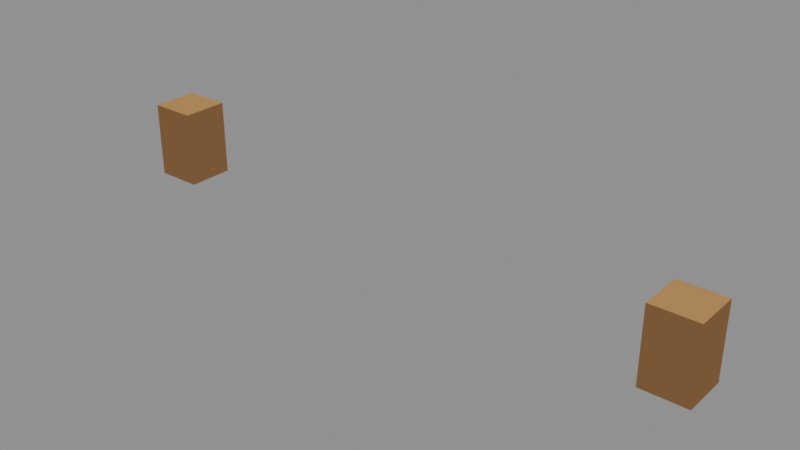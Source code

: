 # Source: chip-5.blend  (saved by Blender 5.2.44; exported with 4.5.12 LTS)
import bpy
from mathutils import Matrix  # noqa: F401  (used for matrix-valued properties, if any)

bpy.ops.wm.read_factory_settings(use_empty=True)
scene = bpy.context.scene
scene.name = 'Scene'

# ---- materials (node trees are filled in below, after node groups)
mat_pal_res_ore_1 = bpy.data.materials.new('pal-res_ore_1')
mat_pal_res_ore_0 = bpy.data.materials.new('pal-res_ore_0')

# ---- material node trees
mat_pal_res_ore_1.use_nodes = True; mat_pal_res_ore_1.node_tree.nodes.clear()
_N = mat_pal_res_ore_1.node_tree.nodes; _L = mat_pal_res_ore_1.node_tree.links
n0 = _N.new('ShaderNodeOutputMaterial'); n0.name = 'Material Output'; n0.location = (0, 0)
n1 = _N.new('ShaderNodeEmission'); n1.name = 'Emission'; n1.location = (0, 0)
n1.inputs[0].default_value = (0.4621, 0.2542, 0.09084, 1.0)
_L.new(n1.outputs[0], n0.inputs[0])
n0.is_active_output = True
mat_pal_res_ore_0.use_nodes = True; mat_pal_res_ore_0.node_tree.nodes.clear()
_N = mat_pal_res_ore_0.node_tree.nodes; _L = mat_pal_res_ore_0.node_tree.links
n0 = _N.new('ShaderNodeOutputMaterial'); n0.name = 'Material Output'; n0.location = (0, 0)
n1 = _N.new('ShaderNodeEmission'); n1.name = 'Emission'; n1.location = (0, 0)
n1.inputs[0].default_value = (0.1946, 0.1022, 0.04519, 1.0)
_L.new(n1.outputs[0], n0.inputs[0])
n0.is_active_output = True

# ---- meshes
me_chip_5_0_t = bpy.data.meshes.new('chip-5-0-t')
me_chip_5_0_t.from_pydata([(-0.4419, 0.2652, 0.7457), (-0.383, 0.2652, 0.7457), (-0.383, 0.3241, 0.7457), (-0.4419, 0.3241, 0.7457)], [], [(0, 3, 2, 1)])
me_chip_5_0_t.materials.append(mat_pal_res_ore_1)
me_chip_5_0_t.update()
me_chip_5_0_l = bpy.data.meshes.new('chip-5-0-l')
me_chip_5_0_l.from_pydata([(-0.4419, 0.2652, 0.6495), (-0.383, 0.2652, 0.6495), (-0.383, 0.2652, 0.7457), (-0.4419, 0.2652, 0.7457)], [], [(0, 1, 2, 3)])
me_chip_5_0_l.materials.append(mat_pal_res_ore_0)
me_chip_5_0_l.update()
me_chip_5_0_r = bpy.data.meshes.new('chip-5-0-r')
me_chip_5_0_r.from_pydata([(-0.383, 0.2652, 0.6495), (-0.383, 0.3241, 0.6495), (-0.383, 0.3241, 0.7457), (-0.383, 0.2652, 0.7457)], [], [(0, 1, 2, 3)])
me_chip_5_0_r.materials.append(mat_pal_res_ore_0)
me_chip_5_0_r.update()
me_chip_5_1_t = bpy.data.meshes.new('chip-5-1-t')
me_chip_5_1_t.from_pydata([(0.2652, 0.2652, 0.7217), (0.3241, 0.2652, 0.7217), (0.3241, 0.3241, 0.7217), (0.2652, 0.3241, 0.7217)], [], [(0, 3, 2, 1)])
me_chip_5_1_t.materials.append(mat_pal_res_ore_1)
me_chip_5_1_t.update()
me_chip_5_1_l = bpy.data.meshes.new('chip-5-1-l')
me_chip_5_1_l.from_pydata([(0.2652, 0.2652, 0.6255), (0.3241, 0.2652, 0.6255), (0.3241, 0.2652, 0.7217), (0.2652, 0.2652, 0.7217)], [], [(0, 1, 2, 3)])
me_chip_5_1_l.materials.append(mat_pal_res_ore_0)
me_chip_5_1_l.update()
me_chip_5_1_r = bpy.data.meshes.new('chip-5-1-r')
me_chip_5_1_r.from_pydata([(0.3241, 0.2652, 0.6255), (0.3241, 0.3241, 0.6255), (0.3241, 0.3241, 0.7217), (0.3241, 0.2652, 0.7217)], [], [(0, 1, 2, 3)])
me_chip_5_1_r.materials.append(mat_pal_res_ore_0)
me_chip_5_1_r.update()

# ---- objects
ob_chip_5_0_t = bpy.data.objects.new('chip-5-0-t', me_chip_5_0_t)
ob_chip_5_0_l = bpy.data.objects.new('chip-5-0-l', me_chip_5_0_l)
ob_chip_5_0_r = bpy.data.objects.new('chip-5-0-r', me_chip_5_0_r)
ob_chip_5_1_t = bpy.data.objects.new('chip-5-1-t', me_chip_5_1_t)
ob_chip_5_1_l = bpy.data.objects.new('chip-5-1-l', me_chip_5_1_l)
ob_chip_5_1_r = bpy.data.objects.new('chip-5-1-r', me_chip_5_1_r)

# ---- transforms, parenting, visibility, modifiers, constraints
ob_chip_5_0_t.location = (0.0, 0.0, 0.0)
ob_chip_5_0_l.location = (0.0, 0.0, 0.0)
ob_chip_5_0_r.location = (0.0, 0.0, 0.0)
ob_chip_5_1_t.location = (0.0, 0.0, 0.0)
ob_chip_5_1_l.location = (0.0, 0.0, 0.0)
ob_chip_5_1_r.location = (0.0, 0.0, 0.0)

# ---- collection membership
scene.collection.objects.link(ob_chip_5_0_t)
scene.collection.objects.link(ob_chip_5_0_l)
scene.collection.objects.link(ob_chip_5_0_r)
scene.collection.objects.link(ob_chip_5_1_t)
scene.collection.objects.link(ob_chip_5_1_l)
scene.collection.objects.link(ob_chip_5_1_r)

# ---- scene / render settings (as saved in the file)
scene.frame_start = 1; scene.frame_end = 250; scene.frame_set(1)
scene.render.engine = 'BLENDER_EEVEE_NEXT'
scene.render.bake_bias = 0.0
scene.render.bake_samples = 0
scene.render.compositor_device = 'GPU'
scene.eevee.use_volume_custom_range = False
scene.eevee.fast_gi_thickness_near = 0.1
scene.eevee.fast_gi_thickness_far = 0.0
scene.eevee.ray_tracing_options.screen_trace_thickness = 0.1
bpy.context.view_layer.update()

# ---- added for rendering (the .blend has no active camera and no usable light): camera, sun + grey world if the file has none
cam_auto = bpy.data.cameras.new('AutoCamera')
cam_auto.lens = 50.0
cam_auto.sensor_width = 36.0
cam_auto.clip_end = 1000.0
ob_auto_camera = bpy.data.objects.new('AutoCamera', cam_auto)
scene.collection.objects.link(ob_auto_camera)
ob_auto_camera.location = (0.660579, -0.568778, 1.26121)
ob_auto_camera.rotation_euler = (1.09748, -7.21219e-08, 0.694738)
scene.camera = ob_auto_camera
light_auto_sun = bpy.data.lights.new('AutoSun', 'SUN')
light_auto_sun.energy = 3.0
light_auto_sun.angle = 0.0523599
ob_auto_sun = bpy.data.objects.new('AutoSun', light_auto_sun)
scene.collection.objects.link(ob_auto_sun)
ob_auto_sun.rotation_euler = (0.872665, 0.174533, 0.523599)
if scene.world is None:
    world_auto = bpy.data.worlds.new('AutoWorld')
    world_auto.color = (0.3, 0.3, 0.3)
    scene.world = world_auto
bpy.context.view_layer.update()
